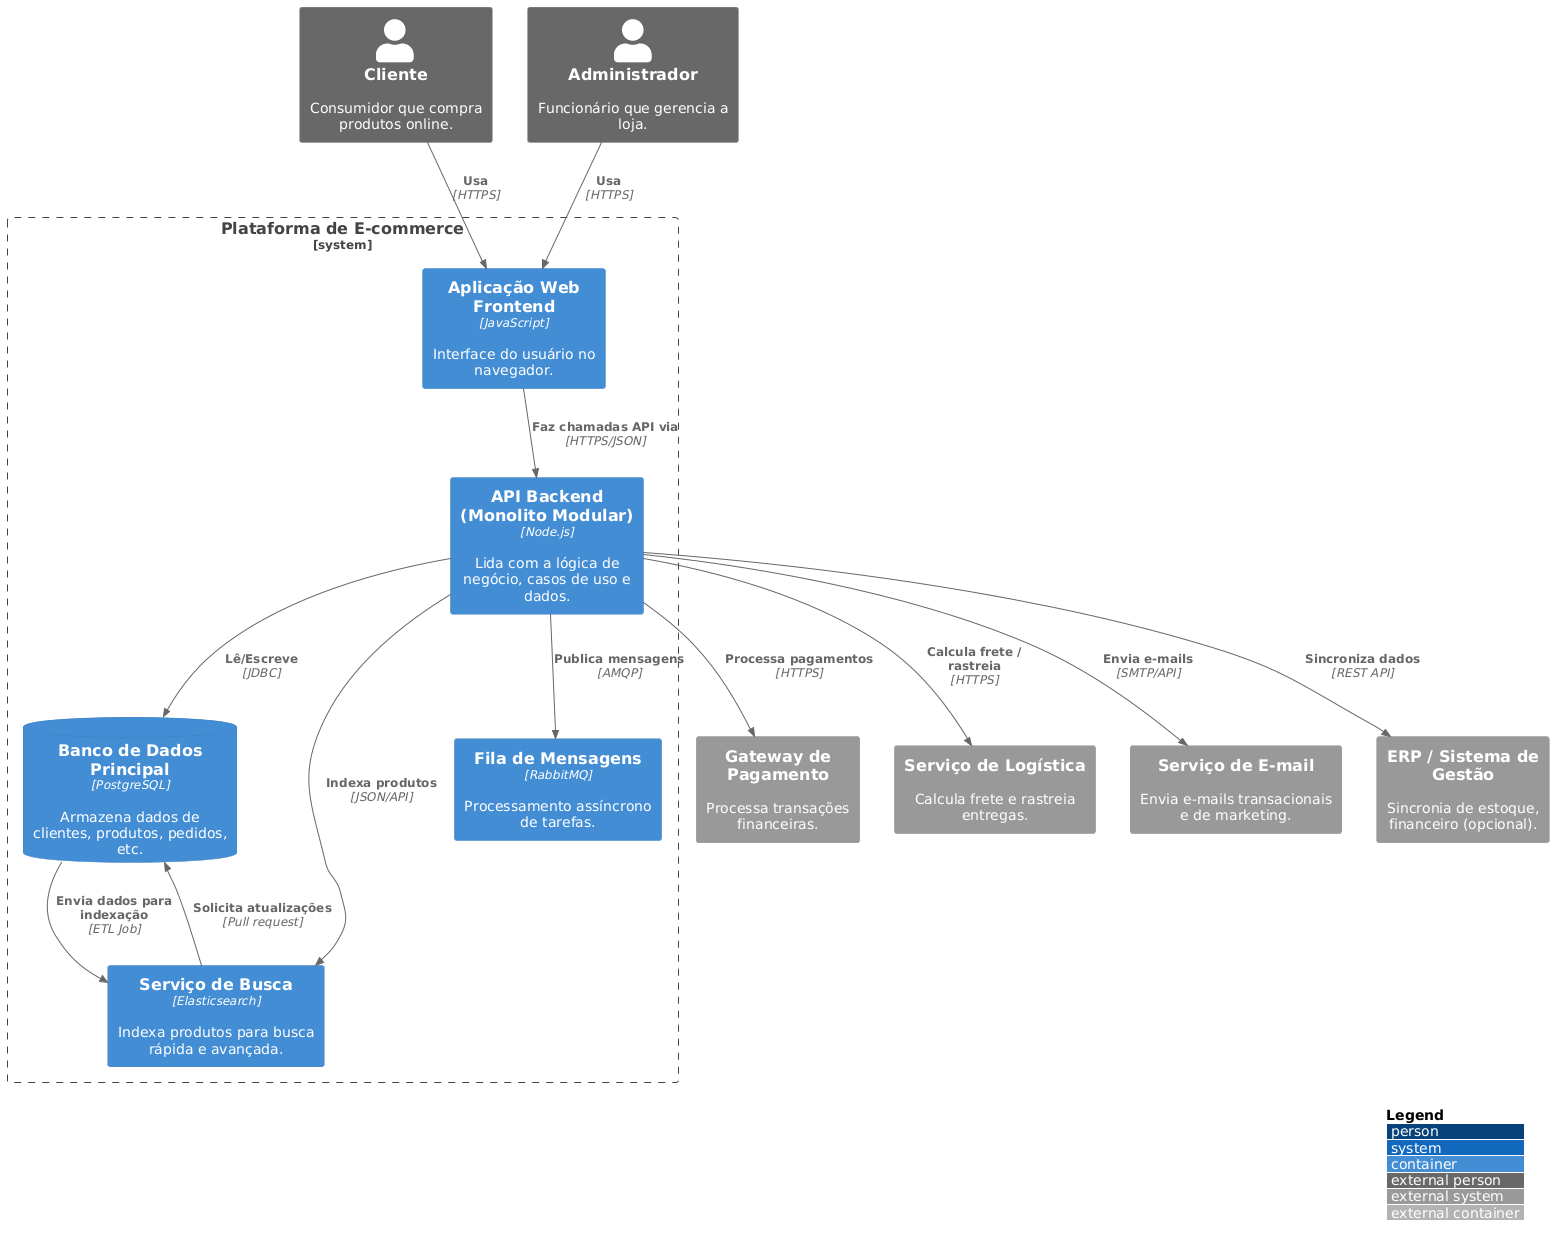

The diagram above was rendered by PlantUML. Its source (embedded in the PNG):
@startuml
!includeurl https://raw.githubusercontent.com/plantuml-stdlib/C4-PlantUML/master/C4_Container.puml

' Pessoas e Sistemas Externos
Person_Ext(cliente, "Cliente", "Consumidor que compra produtos online.")
Person_Ext(admin, "Administrador", "Funcionário que gerencia a loja.")

System_Ext(gateway_pagamento, "Gateway de Pagamento", "Processa transações financeiras.")
System_Ext(servico_entrega, "Serviço de Logística", "Calcula frete e rastreia entregas.")
System_Ext(servico_email, "Serviço de E-mail", "Envia e-mails transacionais e de marketing.")
System_Ext(erp_sistema, "ERP / Sistema de Gestão", "Sincronia de estoque, financeiro (opcional).")

System_Boundary(ecommerce_system, "Plataforma de E-commerce") {
    Container(spa, "Aplicação Web Frontend", "JavaScript", "Interface do usuário no navegador.")
    Container(api, "API Backend (Monolito Modular)", "Node.js", "Lida com a lógica de negócio, casos de uso e dados.")
    ContainerDb(database, "Banco de Dados Principal", "PostgreSQL", "Armazena dados de clientes, produtos, pedidos, etc.")
    Container(search_service, "Serviço de Busca", "Elasticsearch", "Indexa produtos para busca rápida e avançada.")
    Container(message_queue, "Fila de Mensagens", "RabbitMQ", "Processamento assíncrono de tarefas.")
}

' Relacionamentos
Rel(cliente, spa, "Usa", "HTTPS")
Rel(admin, spa, "Usa", "HTTPS")
Rel(spa, api, "Faz chamadas API via", "HTTPS/JSON")

Rel(api, database, "Lê/Escreve", "JDBC")
Rel(api, search_service, "Indexa produtos", "JSON/API")
Rel(api, message_queue, "Publica mensagens", "AMQP")

Rel(api, gateway_pagamento, "Processa pagamentos", "HTTPS")
Rel(api, servico_entrega, "Calcula frete / rastreia", "HTTPS")
Rel(api, servico_email, "Envia e-mails", "SMTP/API")
Rel(api, erp_sistema, "Sincroniza dados", "REST API")

' Fluxo de sincronização (substituindo BiRel)
Rel(database, search_service, "Envia dados para indexação", "ETL Job")
Rel(search_service, database, "Solicita atualizações", "Pull request")

LAYOUT_WITH_LEGEND()
@enduml